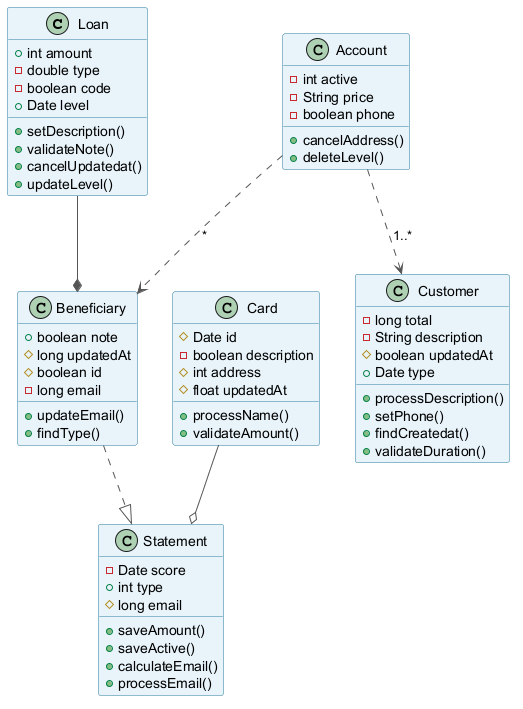

The diagram above was rendered by PlantUML. Its source (embedded in the PNG):
@startuml
skinparam backgroundColor #FFFFFF
skinparam classBackgroundColor #E8F4FA
skinparam classBorderColor #2C7DA0
skinparam ArrowColor #555555
class Loan {
  +int amount
  -double type
  -boolean code
  +Date level
  +setDescription()
  +validateNote()
  +cancelUpdatedat()
  +updateLevel()
}
class Statement {
  -Date score
  +int type
  #long email
  +saveAmount()
  +saveActive()
  +calculateEmail()
  +processEmail()
}
class Account {
  -int active
  -String price
  -boolean phone
  +cancelAddress()
  +deleteLevel()
}
class Beneficiary {
  +boolean note
  #long updatedAt
  #boolean id
  -long email
  +updateEmail()
  +findType()
}
class Customer {
  -long total
  -String description
  #boolean updatedAt
  +Date type
  +processDescription()
  +setPhone()
  +findCreatedat()
  +validateDuration()
}
class Card {
  #Date id
  -boolean description
  #int address
  #float updatedAt
  +processName()
  +validateAmount()
}
Card --o Statement
Loan --* Beneficiary
Account ..> Beneficiary : "*"
Account ..> Customer : "1..*"
Beneficiary ..|> Statement
@enduml